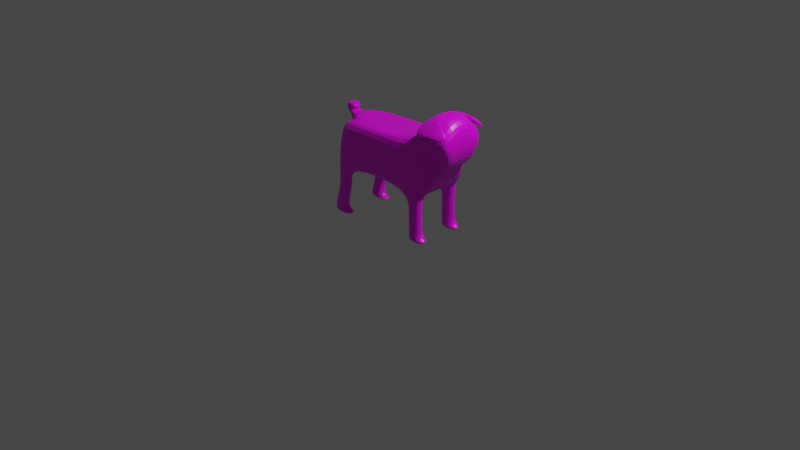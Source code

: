 # Source: pugBoned.blend  (saved by Blender 2.80.75; exported with 4.5.12 LTS)
import bpy
from mathutils import Matrix  # noqa: F401  (used for matrix-valued properties, if any)

bpy.ops.wm.read_factory_settings(use_empty=True)
scene = bpy.context.scene
scene.name = 'Scene'

# ---- collections
col_collection = bpy.data.collections.new('Collection'); scene.collection.children.link(col_collection)

# ---- images (referenced by path relative to the original .blend; pixels are not part of the script)
import os
ASSET_DIR = os.environ.get("B2B_ASSET_DIR", "")  # directory of the original .blend (textures are referenced by path, not embedded)
HERE = os.path.dirname(os.path.abspath(__file__))  # packed textures are extracted next to this script under _unpacked/

def load_image(name, relpath, width, height, colorspace="sRGB"):
    """Load a texture the original file referenced (path relative to the .blend, or extracted next to this script)."""
    p = next((c for c in (os.path.join(HERE, relpath), os.path.join(ASSET_DIR, relpath)) if relpath and os.path.exists(c)), "")
    if p:
        img = bpy.data.images.load(p, check_existing=True)
        img.name = name
    else:  # same state as the original file: an image datablock whose file is absent (Cycles renders it pink)
        img = bpy.data.images.new(name, width, height)
        img.source = "FILE"
        img.filepath = "//" + (relpath or name)
    img.colorspace_settings.name = colorspace
    return img
img_pugbod = load_image('pugbod', 'pugbod.png', 1024, 1024, 'sRGB')
img_pugface = load_image('pugface', 'pugface.png', 1024, 1024, 'sRGB')

# ---- materials (node trees are filled in below, after node groups)
mat_material = bpy.data.materials.new('Material')
mat_material.alpha_threshold = 0.0
mat_material.use_transparent_shadow = False
mat_material.line_color = (0.0, 0.0, 0.0, 1.0)
mat_material_001 = bpy.data.materials.new('Material.001')
mat_material_001.alpha_threshold = 0.0
mat_material_001.use_transparent_shadow = False
mat_material_001.line_color = (0.0, 0.0, 0.0, 1.0)

# ---- material node trees
mat_material.use_nodes = True; mat_material.node_tree.nodes.clear()
_N = mat_material.node_tree.nodes; _L = mat_material.node_tree.links
n0 = _N.new('ShaderNodeOutputMaterial'); n0.name = 'Material Output'; n0.location = (300, 300)
n1 = _N.new('ShaderNodeBsdfPrincipled'); n1.name = 'Principled BSDF'; n1.location = (10, 300)
n1.distribution = 'GGX'
n1.subsurface_method = 'BURLEY'
n1.inputs[2].default_value = 0.4
n1.inputs[3].default_value = 1.45
n1.inputs[27].default_value = (0.0, 0.0, 0.0, 1.0)
n1.inputs[28].default_value = 1.0
n2 = _N.new('ShaderNodeTexImage'); n2.name = 'Image Texture'; n2.location = (-280, 270)
n2.image = img_pugbod
_L.new(n1.outputs[0], n0.inputs[0])
_L.new(n2.outputs[0], n1.inputs[0])
n0.is_active_output = True
mat_material_001.use_nodes = True; mat_material_001.node_tree.nodes.clear()
_N = mat_material_001.node_tree.nodes; _L = mat_material_001.node_tree.links
n0 = _N.new('ShaderNodeOutputMaterial'); n0.name = 'Material Output'; n0.location = (300, 300)
n1 = _N.new('ShaderNodeBsdfPrincipled'); n1.name = 'Principled BSDF'; n1.location = (10, 300)
n1.distribution = 'GGX'
n1.subsurface_method = 'BURLEY'
n1.inputs[2].default_value = 0.4
n1.inputs[3].default_value = 1.45
n1.inputs[27].default_value = (0.0, 0.0, 0.0, 1.0)
n1.inputs[28].default_value = 1.0
n2 = _N.new('ShaderNodeTexImage'); n2.name = 'Image Texture'; n2.location = (-280, 270)
n2.image = img_pugface
_L.new(n1.outputs[0], n0.inputs[0])
_L.new(n2.outputs[0], n1.inputs[0])
n0.is_active_output = True

# ---- world
world_world = bpy.data.worlds.new('World'); scene.world = world_world
world_world.use_nodes = True; world_world.node_tree.nodes.clear()
_N = world_world.node_tree.nodes; _L = world_world.node_tree.links
n0 = _N.new('ShaderNodeOutputWorld'); n0.name = 'World Output'; n0.location = (300, 300)
n1 = _N.new('ShaderNodeBackground'); n1.name = 'Background'; n1.location = (10, 300)
n1.inputs[0].default_value = (0.05088, 0.05088, 0.05088, 1.0)
_L.new(n1.outputs[0], n0.inputs[0])
n0.is_active_output = True
world_world.color = (0.05088, 0.05088, 0.05088)
world_world.use_sun_shadow = False
world_world.sun_shadow_jitter_overblur = 0.0

# ---- cameras
cam_camera = bpy.data.cameras.new('Camera')
cam_camera.clip_end = 100.0
cam_camera.ortho_scale = 7.314
cam_camera.show_background_images = True

# ---- lights
light_light = bpy.data.lights.new('Light', 'POINT')
light_light.transmission_factor = 0.0
light_light.energy = 1000.0
light_light.shadow_soft_size = 0.1
light_light.shadow_maximum_resolution = 0.006
light_light.use_absolute_resolution = True

# ---- meshes
me_cube = bpy.data.meshes.new('Cube')
me_cube.from_pydata([(0.7729, -0.1616, 0.8428), (0.5765, -0.2769, 0.511), (-0.6, -0.2769, 1.0), (-0.6, -0.3054, 0.511), (-0.4541, -0.2769, 1.0), (-0.4811, -0.3054, 0.511), (0.384, -0.2769, 0.511), (0.384, -0.2769, 1.0), (0.5479, -0.2769, 0.511), (0.5479, -0.2769, 1.0), (-0.6, -0.1757, 0.511), (0.7729, -0.1165, 0.8428), (-0.6, -0.05496, 0.9207), (0.5765, -0.1757, 0.511), (-0.4811, -0.1757, 0.511), (-0.4541, -0.1757, 1.0), (0.384, -0.1757, 1.0), (0.384, -0.1757, 0.511), (0.6045, -0.1757, 1.242), (0.5479, -0.1757, 0.511), (-0.673, -0.305, -0.02182), (-0.4154, -0.305, -0.02182), (-0.673, -0.1905, -0.02182), (-0.4154, -0.1905, -0.02182), (-0.4357, -0.1905, 0.2976), (-0.5808, -0.1905, 0.2976), (-0.5808, -0.305, 0.2976), (-0.4357, -0.305, 0.2976), (-0.5243, -0.1905, 0.03479), (-0.673, -0.305, 0.03479), (-0.673, -0.1905, 0.03479), (-0.5243, -0.305, 0.03479), (-0.4154, -0.1905, 0.006484), (-0.673, -0.305, 0.006484), (-0.673, -0.1905, 0.006484), (-0.4154, -0.305, 0.006484), (0.384, -0.1757, 0.004118), (0.384, -0.2769, 0.004118), (0.6128, -0.2942, 0.005142), (0.6128, -0.1585, 0.005142), (0.384, -0.1757, 0.2861), (0.384, -0.2769, 0.2861), (0.5479, -0.2769, 0.2861), (0.5479, -0.1757, 0.2861), (0.384, -0.1757, 0.07407), (0.384, -0.2769, 0.07407), (0.5479, -0.2769, 0.07407), (0.5479, -0.1757, 0.07407), (0.384, -0.1757, 0.03909), (0.384, -0.2769, 0.03909), (0.6128, -0.2942, 0.04506), (0.6128, -0.1585, 0.04506), (-0.6, -0.05176, 0.9856), (-0.4541, -0.1757, 1.022), (-0.7266, -0.05496, 0.9988), (-0.6775, -0.05176, 1.041), (-0.7296, -0.05496, 1.095), (-0.6666, -0.05176, 1.043), (-0.5842, -0.05496, 1.073), (-0.6071, -0.05176, 1.024), (0.7084, -0.1757, 0.8506), (0.6258, -0.1757, 1.035), (0.7729, 0.0, 0.8428), (0.5765, 0.0, 0.511), (0.7729, 0.1616, 0.8428), (0.5765, 0.2769, 0.511), (-0.6, 0.0, 0.9207), (-0.6, 0.0, 0.511), (-0.6, 0.2769, 1.0), (-0.6, 0.3054, 0.511), (-0.4541, 0.0, 0.511), (-0.4541, 0.2769, 1.0), (-0.4811, 0.3054, 0.511), (-0.4541, 0.0, 1.0), (0.384, 0.2769, 0.511), (0.384, 0.0, 1.0), (0.384, 0.0, 0.511), (0.384, 0.2769, 1.0), (0.5479, 0.2769, 0.511), (0.5892, 0.0, 1.242), (0.5479, 0.0, 0.511), (0.5479, 0.2769, 1.0), (-0.6, 0.1757, 0.511), (0.7729, 0.1165, 0.8428), (-0.6, 0.05496, 0.9207), (0.5765, 0.1757, 0.511), (-0.4811, 0.1757, 0.511), (-0.4541, 0.1757, 1.0), (0.384, 0.1757, 1.0), (0.384, 0.1757, 0.511), (0.6045, 0.1757, 1.242), (0.5479, 0.1757, 0.511), (-0.673, 0.305, -0.02182), (-0.4154, 0.305, -0.02182), (-0.673, 0.1905, -0.02182), (-0.4154, 0.1905, -0.02182), (-0.4357, 0.1905, 0.2976), (-0.5808, 0.1905, 0.2976), (-0.5808, 0.305, 0.2976), (-0.4357, 0.305, 0.2976), (-0.5243, 0.1905, 0.03479), (-0.673, 0.305, 0.03479), (-0.673, 0.1905, 0.03479), (-0.5243, 0.305, 0.03479), (-0.4154, 0.1905, 0.006484), (-0.673, 0.305, 0.006484), (-0.673, 0.1905, 0.006484), (-0.4154, 0.305, 0.006484), (0.384, 0.1757, 0.004118), (0.384, 0.2769, 0.004118), (0.6128, 0.2942, 0.005142), (0.6128, 0.1585, 0.005142), (0.384, 0.1757, 0.2861), (0.384, 0.2769, 0.2861), (0.5479, 0.2769, 0.2861), (0.5479, 0.1757, 0.2861), (0.384, 0.1757, 0.07407), (0.384, 0.2769, 0.07407), (0.5479, 0.2769, 0.07407), (0.5479, 0.1757, 0.07407), (0.384, 0.1757, 0.03909), (0.384, 0.2769, 0.03909), (0.6128, 0.2942, 0.04506), (0.6128, 0.1585, 0.04506), (-0.6, 0.05176, 0.9856), (-0.6, 0.0, 0.9856), (-0.4541, 0.0, 1.022), (-0.4541, 0.1757, 1.022), (-0.7266, 0.05496, 0.9988), (-0.7266, 0.0, 0.9988), (-0.6775, 0.05176, 1.041), (-0.6775, 0.0, 1.041), (-0.7296, 0.05496, 1.095), (-0.7296, 0.0, 1.095), (-0.6666, 0.05176, 1.043), (-0.6666, 0.0, 1.043), (-0.5842, 0.05496, 1.073), (-0.5842, 0.0, 1.073), (-0.6071, 0.05176, 1.024), (-0.6071, 0.0, 1.024), (0.6258, 0.0, 1.035), (0.7084, 0.0, 0.8506), (0.7084, 0.1757, 0.8506), (0.6258, 0.1757, 1.035)], [], [(15, 12, 2, 4), (5, 4, 2, 3), (10, 12, 66, 67), (19, 13, 1, 8), (13, 11, 0, 1), (34, 32, 23, 22), (6, 7, 4, 5), (16, 15, 4, 7), (18, 16, 7, 9), (8, 9, 7, 6), (14, 17, 6, 5), (1, 0, 9, 8), (11, 18, 9, 0), (49, 48, 36, 37), (76, 80, 19, 17), (18, 11, 60, 61), (70, 76, 17, 14), (79, 75, 16, 18), (75, 73, 15, 16), (67, 70, 14, 10), (63, 62, 11, 13), (80, 63, 13, 19), (3, 2, 12, 10), (12, 15, 53, 52), (22, 23, 21, 20), (35, 33, 20, 21), (32, 35, 21, 23), (33, 34, 22, 20), (3, 10, 25, 26), (14, 5, 27, 24), (5, 3, 26, 27), (10, 14, 24, 25), (26, 25, 30, 29), (24, 27, 31, 28), (27, 26, 29, 31), (25, 24, 28, 30), (29, 30, 34, 33), (28, 31, 35, 32), (31, 29, 33, 35), (30, 28, 32, 34), (36, 39, 38, 37), (50, 49, 37, 38), (51, 50, 38, 39), (48, 51, 39, 36), (17, 19, 43, 40), (19, 8, 42, 43), (8, 6, 41, 42), (6, 17, 40, 41), (40, 43, 47, 44), (43, 42, 46, 47), (42, 41, 45, 46), (41, 40, 44, 45), (44, 47, 51, 48), (47, 46, 50, 51), (46, 45, 49, 50), (45, 44, 48, 49), (126, 125, 52, 53), (12, 52, 55, 54), (15, 73, 126, 53), (129, 54, 56, 133), (66, 12, 54, 129), (52, 125, 131, 55), (55, 131, 135, 57), (54, 55, 57, 56), (137, 58, 59, 139), (57, 135, 139, 59), (56, 57, 59, 58), (133, 56, 58, 137), (141, 140, 61, 60), (11, 62, 141, 60), (79, 18, 61, 140), (87, 71, 68, 84), (72, 69, 68, 71), (82, 67, 66, 84), (91, 78, 65, 85), (85, 65, 64, 83), (80, 63, 62, 79), (67, 70, 73, 66), (106, 94, 95, 104), (74, 72, 71, 77), (88, 77, 71, 87), (90, 81, 77, 88), (78, 74, 77, 81), (70, 76, 75, 73), (86, 72, 74, 89), (65, 78, 81, 64), (83, 64, 81, 90), (76, 80, 79, 75), (121, 109, 108, 120), (76, 89, 91, 80), (90, 143, 142, 83), (70, 86, 89, 76), (79, 90, 88, 75), (75, 88, 87, 73), (67, 82, 86, 70), (63, 85, 83, 62), (80, 91, 85, 63), (69, 82, 84, 68), (84, 124, 127, 87), (94, 92, 93, 95), (107, 93, 92, 105), (104, 95, 93, 107), (105, 92, 94, 106), (69, 98, 97, 82), (86, 96, 99, 72), (72, 99, 98, 69), (82, 97, 96, 86), (98, 101, 102, 97), (96, 100, 103, 99), (99, 103, 101, 98), (97, 102, 100, 96), (101, 105, 106, 102), (100, 104, 107, 103), (103, 107, 105, 101), (102, 106, 104, 100), (108, 109, 110, 111), (122, 110, 109, 121), (123, 111, 110, 122), (120, 108, 111, 123), (89, 112, 115, 91), (91, 115, 114, 78), (78, 114, 113, 74), (74, 113, 112, 89), (112, 116, 119, 115), (115, 119, 118, 114), (114, 118, 117, 113), (113, 117, 116, 112), (116, 120, 123, 119), (119, 123, 122, 118), (118, 122, 121, 117), (117, 121, 120, 116), (126, 127, 124, 125), (84, 128, 130, 124), (87, 127, 126, 73), (73, 126, 125, 66), (129, 133, 132, 128), (66, 129, 128, 84), (125, 131, 129, 66), (124, 130, 131, 125), (135, 139, 137, 133), (131, 135, 133, 129), (130, 134, 135, 131), (128, 132, 134, 130), (137, 139, 138, 136), (134, 138, 139, 135), (132, 136, 138, 134), (133, 137, 136, 132), (141, 142, 143, 140), (62, 141, 140, 79), (83, 142, 141, 62), (79, 140, 143, 90)])
_uv = me_cube.uv_layers.new(name='UVMap')
_uv.uv.foreach_set('vector', [0.2659, 0.7344, 0.2912, 0.7624, 0.2448, 0.7645, 0.2448, 0.7344, 0.2288, 0.139, 0.1266, 0.1473, 0.1258, 0.117, 0.2282, 0.1143, 0.1409, 0.6764, 0.1156, 0.7613, 0.1041, 0.7613, 0.1041, 0.6764, 0.7368, 0.8123, 0.7368, 0.8183, 0.7156, 0.8183, 0.7156, 0.8123, 0.8672, 0.1303, 0.94, 0.118, 0.94, 0.1274, 0.8672, 0.1513, 0.8613, 0.3272, 0.9152, 0.3272, 0.9152, 0.3331, 0.8613, 0.3331, 0.2335, 0.3187, 0.1312, 0.3214, 0.1266, 0.1473, 0.2288, 0.139, 0.2659, 0.5617, 0.2659, 0.7344, 0.2448, 0.7344, 0.2448, 0.5617, 0.08159, 0.3687, 0.1309, 0.3216, 0.1312, 0.3214, 0.1321, 0.3554, 0.2344, 0.3528, 0.1321, 0.3554, 0.1312, 0.3214, 0.2335, 0.3187, 0.7368, 0.5985, 0.7368, 0.7783, 0.7156, 0.7783, 0.7097, 0.5985, 0.2346, 0.3587, 0.1659, 0.4015, 0.1321, 0.3554, 0.2344, 0.3528, 0.1658, 0.4016, 0.08159, 0.3687, 0.1321, 0.3554, 0.1659, 0.4015, 0.9933, 0.5372, 0.9722, 0.5372, 0.9722, 0.5299, 0.9933, 0.5299, 0.7735, 0.7783, 0.7735, 0.8123, 0.7368, 0.8123, 0.7368, 0.7783, 0.4139, 0.5262, 0.4139, 0.6164, 0.402, 0.6095, 0.4011, 0.5676, 0.7735, 0.6041, 0.7735, 0.7783, 0.7368, 0.7783, 0.7368, 0.5985, 0.8615, 0.4275, 0.9152, 0.4275, 0.9152, 0.464, 0.8613, 0.464, 0.3027, 0.5617, 0.3027, 0.7344, 0.2659, 0.7344, 0.2659, 0.5617, 0.7735, 0.5738, 0.7735, 0.6041, 0.7368, 0.5985, 0.7368, 0.5738, 0.8672, 0.09379, 0.94, 0.09379, 0.94, 0.118, 0.8672, 0.1303, 0.7735, 0.8123, 0.7735, 0.8183, 0.7368, 0.8183, 0.7368, 0.8123, 0.168, 0.6764, 0.1621, 0.7778, 0.1156, 0.7613, 0.1409, 0.6764, 0.8873, 0.8896, 0.9138, 0.8679, 0.918, 0.8696, 0.8999, 0.8947, 0.7399, 0.9121, 0.7399, 0.9656, 0.716, 0.9656, 0.716, 0.9121, 0.3347, 0.1499, 0.3333, 0.09636, 0.3392, 0.09621, 0.3406, 0.1497, 0.4123, 0.9421, 0.4123, 0.9183, 0.4182, 0.9183, 0.4182, 0.9421, 0.1679, 0.5708, 0.144, 0.5708, 0.144, 0.5649, 0.1679, 0.5649, 0.168, 0.6764, 0.1409, 0.6764, 0.144, 0.6325, 0.1679, 0.6325, 0.9407, 0.2189, 0.9678, 0.2189, 0.9677, 0.2622, 0.9438, 0.2622, 0.2288, 0.139, 0.2282, 0.1143, 0.2729, 0.1171, 0.2737, 0.1472, 0.8766, 0.2224, 0.9015, 0.2224, 0.9109, 0.2667, 0.8806, 0.2667, 0.1679, 0.6325, 0.144, 0.6325, 0.144, 0.5766, 0.1679, 0.5766, 0.9438, 0.2622, 0.9677, 0.2622, 0.9677, 0.3182, 0.9438, 0.3182, 0.2737, 0.1472, 0.2729, 0.1171, 0.3273, 0.09651, 0.3282, 0.1274, 0.8806, 0.2667, 0.9109, 0.2667, 0.8924, 0.3213, 0.8613, 0.3213, 0.1679, 0.5766, 0.144, 0.5766, 0.144, 0.5708, 0.1679, 0.5708, 0.8532, 0.9028, 0.8532, 0.9265, 0.8298, 0.9265, 0.8298, 0.9028, 0.3282, 0.1274, 0.3273, 0.09651, 0.3333, 0.09636, 0.3347, 0.1499, 0.8613, 0.3213, 0.8924, 0.3213, 0.9152, 0.3272, 0.8613, 0.3272, 0.9447, 0.472, 0.9411, 0.4245, 0.9695, 0.4245, 0.9659, 0.472, 0.3322, 0.3637, 0.3322, 0.3161, 0.3395, 0.316, 0.3406, 0.3634, 0.9847, 0.4007, 0.9847, 0.3725, 0.9931, 0.3725, 0.9931, 0.4007, 0.9406, 0.7176, 0.8928, 0.7188, 0.8928, 0.7105, 0.9406, 0.7104, 0.9406, 0.8157, 0.9063, 0.8157, 0.9063, 0.769, 0.9406, 0.769, 0.9624, 0.8676, 0.9836, 0.8676, 0.9836, 0.9142, 0.9624, 0.9142, 0.2344, 0.3528, 0.2335, 0.3187, 0.2805, 0.3175, 0.2814, 0.3515, 0.9933, 0.6349, 0.9722, 0.6349, 0.9722, 0.5884, 0.9933, 0.5884, 0.9406, 0.769, 0.9063, 0.769, 0.9064, 0.7249, 0.9406, 0.7249, 0.9624, 0.9142, 0.9836, 0.9142, 0.9836, 0.9581, 0.9624, 0.9581, 0.2814, 0.3515, 0.2805, 0.3175, 0.3249, 0.3163, 0.3258, 0.3504, 0.9933, 0.5884, 0.9722, 0.5884, 0.9722, 0.5444, 0.9933, 0.5444, 0.9406, 0.7249, 0.9064, 0.7249, 0.8928, 0.7188, 0.9406, 0.7176, 0.8269, 0.9675, 0.8269, 0.9465, 0.8412, 0.9429, 0.8412, 0.9711, 0.3258, 0.3504, 0.3249, 0.3163, 0.3322, 0.3161, 0.3322, 0.3637, 0.9933, 0.5444, 0.9722, 0.5444, 0.9722, 0.5372, 0.9933, 0.5372, 0.06164, 0.9044, 0.03235, 0.9044, 0.03235, 0.8936, 0.06164, 0.8678, 0.8873, 0.8896, 0.8999, 0.8947, 0.9045, 0.914, 0.8924, 0.9201, 0.4163, 0.8148, 0.4163, 0.8513, 0.4118, 0.8513, 0.4118, 0.8148, 0.9585, 0.3909, 0.9585, 0.4023, 0.9385, 0.4023, 0.9385, 0.3909, 0.8037, 0.9302, 0.7922, 0.9302, 0.7922, 0.9036, 0.8037, 0.9036, 0.03235, 0.8936, 0.03235, 0.9044, 0.01477, 0.9044, 0.01477, 0.8936, 0.7896, 0.9669, 0.7896, 0.9562, 0.7919, 0.9562, 0.7919, 0.9669, 0.8924, 0.9201, 0.9045, 0.914, 0.9057, 0.912, 0.9109, 0.9283, 0.9788, 0.3909, 0.9788, 0.4023, 0.9682, 0.4017, 0.9682, 0.3909, 0.7919, 0.9669, 0.7919, 0.9562, 0.8044, 0.9562, 0.8044, 0.9669, 0.9109, 0.9283, 0.9057, 0.912, 0.9067, 0.8991, 0.918, 0.8985, 0.7662, 0.9049, 0.7777, 0.9049, 0.7777, 0.9355, 0.7662, 0.9355, 0.2682, 0.8533, 0.2682, 0.8899, 0.2314, 0.8899, 0.2314, 0.8533, 0.9455, 0.8842, 0.9455, 0.9084, 0.9319, 0.9084, 0.9319, 0.8719, 0.2682, 0.9321, 0.2314, 0.9324, 0.2314, 0.8899, 0.2682, 0.8899, 0.3394, 0.7344, 0.3606, 0.7344, 0.3606, 0.7645, 0.3142, 0.7624, 0.651, 0.358, 0.6503, 0.3827, 0.548, 0.3801, 0.5488, 0.3498, 0.06737, 0.6764, 0.1041, 0.6764, 0.1041, 0.7613, 0.09264, 0.7613, 0.8103, 0.8123, 0.8315, 0.8123, 0.8315, 0.8183, 0.8103, 0.8183, 0.8672, 0.05728, 0.8672, 0.03625, 0.94, 0.0602, 0.94, 0.06958, 0.4706, 0.6473, 0.47, 0.6414, 0.5344, 0.5933, 0.6216, 0.6221, 0.4972, 0.8844, 0.4938, 0.8543, 0.5955, 0.8431, 0.5823, 0.875, 0.9485, 0.6365, 0.9485, 0.6423, 0.8946, 0.6423, 0.8946, 0.6365, 0.6557, 0.1784, 0.651, 0.358, 0.5488, 0.3498, 0.5534, 0.1757, 0.3394, 0.5617, 0.3606, 0.5617, 0.3606, 0.7344, 0.3394, 0.7344, 0.5038, 0.1288, 0.5543, 0.1417, 0.5534, 0.1757, 0.5531, 0.1759, 0.6566, 0.1443, 0.6557, 0.1784, 0.5534, 0.1757, 0.5543, 0.1417, 0.4938, 0.8543, 0.4744, 0.6812, 0.5761, 0.67, 0.5955, 0.8431, 0.8103, 0.5985, 0.8374, 0.5985, 0.8315, 0.7783, 0.8103, 0.7783, 0.6567, 0.1384, 0.6566, 0.1443, 0.5543, 0.1417, 0.5881, 0.09601, 0.588, 0.0961, 0.5881, 0.09601, 0.5543, 0.1417, 0.5038, 0.1288, 0.4744, 0.6812, 0.4706, 0.6473, 0.6216, 0.6221, 0.5761, 0.67, 0.9696, 0.04033, 0.9696, 0.03308, 0.9907, 0.03308, 0.9907, 0.04033, 0.7735, 0.7783, 0.8103, 0.7783, 0.8103, 0.8123, 0.7735, 0.8123, 0.4137, 0.7634, 0.4011, 0.722, 0.4021, 0.6801, 0.4137, 0.6732, 0.7735, 0.6041, 0.8103, 0.5985, 0.8103, 0.7783, 0.7735, 0.7783, 0.8615, 0.4275, 0.8613, 0.391, 0.9152, 0.391, 0.9152, 0.4275, 0.3027, 0.5617, 0.3394, 0.5617, 0.3394, 0.7344, 0.3027, 0.7344, 0.7735, 0.5738, 0.8103, 0.5738, 0.8103, 0.5985, 0.7735, 0.6041, 0.8672, 0.09379, 0.8672, 0.05728, 0.94, 0.06958, 0.94, 0.09379, 0.7735, 0.8123, 0.8103, 0.8123, 0.8103, 0.8183, 0.7735, 0.8183, 0.04025, 0.6764, 0.06737, 0.6764, 0.09264, 0.7613, 0.0462, 0.7778, 0.1206, 0.9025, 0.1332, 0.8974, 0.1513, 0.9232, 0.1471, 0.9248, 0.6769, 0.9121, 0.7009, 0.9121, 0.7009, 0.9656, 0.6769, 0.9656, 0.7568, 0.3472, 0.7627, 0.3473, 0.7613, 0.4008, 0.7554, 0.4007, 0.8624, 0.9028, 0.8683, 0.9028, 0.8683, 0.9265, 0.8624, 0.9265, 0.04032, 0.5708, 0.04032, 0.5649, 0.06428, 0.5649, 0.06428, 0.5708, 0.04025, 0.6764, 0.04032, 0.6325, 0.06428, 0.6325, 0.06737, 0.6764, 0.9914, 0.7085, 0.9883, 0.7518, 0.9644, 0.7518, 0.9643, 0.7085, 0.651, 0.358, 0.6958, 0.3498, 0.695, 0.3799, 0.6503, 0.3827, 0.9333, 0.5317, 0.9292, 0.576, 0.8989, 0.576, 0.9084, 0.5317, 0.04032, 0.6325, 0.04032, 0.5766, 0.06428, 0.5766, 0.06428, 0.6325, 0.9883, 0.7518, 0.9883, 0.8078, 0.9644, 0.8078, 0.9644, 0.7518, 0.6958, 0.3498, 0.7503, 0.3696, 0.7495, 0.4005, 0.695, 0.3799, 0.9292, 0.576, 0.9485, 0.6306, 0.9174, 0.6306, 0.8989, 0.576, 0.04032, 0.5766, 0.04032, 0.5708, 0.06428, 0.5708, 0.06428, 0.5766, 0.1683, 0.9298, 0.1917, 0.9298, 0.1917, 0.9536, 0.1683, 0.9536, 0.7503, 0.3696, 0.7568, 0.3472, 0.7554, 0.4007, 0.7495, 0.4005, 0.9485, 0.6306, 0.9485, 0.6365, 0.8946, 0.6365, 0.9174, 0.6306, 0.1947, 0.9073, 0.1735, 0.9073, 0.1699, 0.8598, 0.1983, 0.8598, 0.7544, 0.1334, 0.7627, 0.1336, 0.7616, 0.1812, 0.7543, 0.181, 0.981, 0.4184, 0.9894, 0.4184, 0.9894, 0.4466, 0.981, 0.4466, 0.391, 0.9596, 0.391, 0.9668, 0.3432, 0.9667, 0.3432, 0.9584, 0.391, 0.8615, 0.391, 0.9082, 0.3567, 0.9082, 0.3567, 0.8615, 0.08308, 0.9638, 0.08308, 0.9172, 0.1042, 0.9172, 0.1042, 0.9638, 0.6566, 0.1443, 0.7036, 0.1456, 0.7027, 0.1796, 0.6557, 0.1784, 0.9696, 0.1381, 0.9696, 0.09152, 0.9907, 0.09152, 0.9907, 0.1381, 0.391, 0.9082, 0.391, 0.9523, 0.3567, 0.9523, 0.3567, 0.9082, 0.08308, 0.9172, 0.08308, 0.8733, 0.1042, 0.8733, 0.1042, 0.9172, 0.7036, 0.1456, 0.7479, 0.1467, 0.747, 0.1808, 0.7027, 0.1796, 0.9696, 0.09152, 0.9696, 0.04758, 0.9907, 0.04758, 0.9907, 0.09152, 0.391, 0.9523, 0.391, 0.9596, 0.3432, 0.9584, 0.3567, 0.9523, 0.8501, 0.9465, 0.8644, 0.9429, 0.8644, 0.9711, 0.8501, 0.9675, 0.7479, 0.1467, 0.7544, 0.1334, 0.7543, 0.181, 0.747, 0.1808, 0.9696, 0.04758, 0.9696, 0.04033, 0.9907, 0.04033, 0.9907, 0.04758, 0.06164, 0.9044, 0.06164, 0.9409, 0.03235, 0.9151, 0.03235, 0.9044, 0.1206, 0.9025, 0.1259, 0.872, 0.138, 0.8782, 0.1332, 0.8974, 0.4163, 0.8878, 0.4118, 0.8878, 0.4118, 0.8513, 0.4163, 0.8513, 0.5955, 0.8431, 0.5999, 0.8426, 0.5958, 0.8735, 0.5823, 0.875, 0.9585, 0.3909, 0.9385, 0.3909, 0.9385, 0.3795, 0.9585, 0.3795, 0.8037, 0.9302, 0.8037, 0.9036, 0.8152, 0.9036, 0.8152, 0.9302, 0.5958, 0.8735, 0.6092, 0.8882, 0.6015, 0.8994, 0.5823, 0.875, 0.03235, 0.9151, 0.01477, 0.9151, 0.01477, 0.9044, 0.03235, 0.9044, 0.6092, 0.886, 0.6039, 0.8741, 0.6135, 0.8683, 0.6216, 0.8978, 0.6092, 0.8882, 0.6092, 0.886, 0.6216, 0.8978, 0.6015, 0.8994, 0.7896, 0.9454, 0.7919, 0.9454, 0.7919, 0.9562, 0.7896, 0.9562, 0.1259, 0.872, 0.1444, 0.864, 0.1391, 0.8802, 0.138, 0.8782, 0.9788, 0.3909, 0.9682, 0.3909, 0.9682, 0.3802, 0.9788, 0.3795, 0.7919, 0.9454, 0.8044, 0.9454, 0.8044, 0.9562, 0.7919, 0.9562, 0.1444, 0.864, 0.1513, 0.8938, 0.14, 0.8931, 0.1391, 0.8802, 0.7662, 0.9049, 0.7662, 0.9355, 0.7547, 0.9355, 0.7547, 0.9049, 0.2682, 0.8533, 0.3049, 0.8533, 0.3049, 0.8899, 0.2682, 0.8899, 0.9916, 0.3076, 0.98, 0.3006, 0.9804, 0.2586, 0.9916, 0.2163, 0.9455, 0.9326, 0.9319, 0.9449, 0.9319, 0.9084, 0.9455, 0.9084, 0.2682, 0.9321, 0.2682, 0.8899, 0.3049, 0.8899, 0.3049, 0.9324])
me_cube.materials.append(mat_material)
me_cube.use_remesh_preserve_volume = False
me_cube.use_remesh_preserve_attributes = False
me_cube.use_mirror_vertex_groups = False
me_cube.update()
me_cube_001 = bpy.data.meshes.new('Cube.001')
me_cube_001.from_pydata([(0.5739, -0.1265, 0.858), (0.5373, -0.215, 1.086), (0.7621, -0.1265, 0.858), (0.8333, -0.215, 1.131), (0.668, -0.1265, 0.858), (0.6994, -0.215, 1.161), (0.5739, -0.05424, 0.8551), (0.5373, -0.1054, 1.262), (0.7621, -0.05424, 0.8551), (0.8333, -0.1054, 1.263), (0.6994, -0.1054, 1.294), (0.668, -0.05424, 0.8551), (0.5582, -0.1938, 1.024), (0.8607, -0.1938, 1.024), (0.6837, -0.1938, 1.024), (0.8607, -0.07982, 1.058), (0.5582, -0.07982, 1.058), (0.6994, -0.265, 1.166), (0.5373, -0.265, 1.133), (0.6994, -0.1785, 1.241), (0.5373, -0.1785, 1.208), (0.8579, -0.1809, 1.177), (0.7873, -0.2222, 1.136), (0.8574, -0.1968, 1.189), (0.8281, -0.2297, 1.162), (0.7785, -0.1926, 1.236), (0.7787, -0.1532, 1.251), (0.7434, -0.2186, 1.148), (0.7638, -0.2598, 1.164), (0.5739, 0.1265, 0.858), (0.5373, 0.215, 1.086), (0.5739, 0.0, 0.8491), (0.5373, 0.0, 1.269), (0.7621, 0.1265, 0.858), (0.8333, 0.215, 1.131), (0.7621, 0.0, 0.8491), (0.8333, 0.0, 1.27), (0.668, 0.0, 0.8491), (0.6994, 0.0, 1.301), (0.668, 0.1265, 0.858), (0.6994, 0.215, 1.161), (0.5739, 0.05424, 0.8551), (0.5373, 0.1054, 1.262), (0.7621, 0.05424, 0.8551), (0.8333, 0.1054, 1.263), (0.6994, 0.1054, 1.294), (0.668, 0.05424, 0.8551), (0.5582, 0.1938, 1.024), (0.5582, 0.0, 1.058), (0.8607, 0.0, 1.058), (0.8607, 0.1938, 1.024), (0.6837, 0.1938, 1.024), (0.6837, 0.0, 1.058), (0.8607, 0.07982, 1.058), (0.5582, 0.07982, 1.058), (0.6994, 0.265, 1.166), (0.5373, 0.265, 1.133), (0.6994, 0.1785, 1.241), (0.5373, 0.1785, 1.208), (0.8579, 0.1809, 1.177), (0.7873, 0.2222, 1.136), (0.8574, 0.1968, 1.189), (0.8281, 0.2297, 1.162), (0.7785, 0.1926, 1.236), (0.7787, 0.1532, 1.251), (0.7434, 0.2186, 1.148), (0.7638, 0.2598, 1.164)], [], [(16, 7, 32, 48), (15, 9, 3, 13), (14, 5, 1, 12), (11, 8, 2, 4), (7, 1, 18, 20), (9, 10, 5, 3), (6, 11, 4, 0), (13, 3, 5, 14), (31, 37, 11, 6), (36, 38, 10, 9), (38, 32, 7, 10), (37, 35, 8, 11), (49, 36, 9, 15), (12, 1, 7, 16), (0, 12, 16, 6), (35, 49, 15, 8), (2, 13, 14, 4), (4, 14, 12, 0), (8, 15, 13, 2), (6, 16, 48, 31), (19, 20, 18, 17), (10, 7, 20, 19), (1, 5, 17, 18), (26, 25, 23, 21), (22, 21, 23, 24), (28, 27, 22, 24), (27, 26, 21, 22), (25, 28, 24, 23), (19, 17, 28, 25), (5, 10, 26, 27), (17, 5, 27, 28), (10, 19, 25, 26), (54, 48, 32, 42), (52, 49, 36, 38), (53, 50, 34, 44), (51, 47, 30, 40), (46, 39, 33, 43), (42, 58, 56, 30), (44, 34, 40, 45), (41, 29, 39, 46), (50, 51, 40, 34), (48, 52, 38, 32), (31, 41, 46, 37), (36, 44, 45, 38), (38, 45, 42, 32), (37, 46, 43, 35), (49, 53, 44, 36), (47, 54, 42, 30), (29, 41, 54, 47), (35, 43, 53, 49), (31, 37, 52, 48), (33, 39, 51, 50), (39, 29, 47, 51), (43, 33, 50, 53), (37, 35, 49, 52), (41, 31, 48, 54), (57, 55, 56, 58), (45, 57, 58, 42), (30, 56, 55, 40), (64, 59, 61, 63), (60, 62, 61, 59), (66, 62, 60, 65), (65, 60, 59, 64), (63, 61, 62, 66), (57, 63, 66, 55), (40, 65, 64, 45), (55, 66, 65, 40), (45, 64, 63, 57)])
_uv = me_cube_001.uv_layers.new(name='UVMap')
_uv.uv.foreach_set('vector', [0.1737, 0.2803, 0.07473, 0.2413, 0.09542, 0.1857, 0.1918, 0.2396, 0.5254, 0.276, 0.508, 0.3629, 0.4555, 0.2971, 0.4683, 0.2563, 0.7581, 0.6401, 0.7753, 0.7175, 0.6886, 0.6878, 0.6948, 0.6495, 0.5464, 0.1197, 0.5448, 0.1499, 0.508, 0.149, 0.5096, 0.1188, 0.07473, 0.2413, 0.1295, 0.3417, 0.09669, 0.3552, 0.08221, 0.292, 0.8474, 0.7526, 0.7818, 0.7796, 0.7753, 0.7175, 0.8409, 0.6905, 0.5479, 0.08959, 0.5464, 0.1197, 0.5096, 0.1188, 0.5111, 0.08865, 0.8474, 0.6268, 0.8409, 0.6905, 0.7753, 0.7175, 0.7581, 0.6401, 0.5756, 0.08855, 0.5741, 0.1187, 0.5464, 0.1197, 0.5479, 0.08959, 0.2007, 0.6806, 0.1308, 0.6805, 0.1315, 0.6209, 0.2014, 0.6211, 0.1308, 0.6805, 0.05331, 0.6834, 0.05405, 0.6238, 0.1315, 0.6209, 0.5741, 0.1187, 0.5725, 0.1489, 0.5448, 0.1499, 0.5464, 0.1197, 0.566, 0.2786, 0.5614, 0.3697, 0.508, 0.3629, 0.5254, 0.276, 0.1634, 0.3471, 0.1295, 0.3417, 0.07473, 0.2413, 0.1737, 0.2803, 0.2544, 0.3552, 0.1634, 0.3471, 0.1737, 0.2803, 0.2722, 0.3191, 0.5725, 0.1489, 0.566, 0.2786, 0.5254, 0.276, 0.5448, 0.1499, 0.7857, 0.5352, 0.8474, 0.6268, 0.7581, 0.6401, 0.7382, 0.5423, 0.7382, 0.5423, 0.7581, 0.6401, 0.6948, 0.6495, 0.6907, 0.5493, 0.5448, 0.1499, 0.5254, 0.276, 0.4683, 0.2563, 0.508, 0.149, 0.2722, 0.3191, 0.1737, 0.2803, 0.1918, 0.2396, 0.2872, 0.293, 0.137, 0.5818, 0.05952, 0.5847, 0.06727, 0.5389, 0.1447, 0.536, 0.1315, 0.6209, 0.05405, 0.6238, 0.05952, 0.5847, 0.137, 0.5818, 0.3093, 0.8564, 0.3093, 0.9439, 0.2839, 0.9459, 0.2839, 0.8786, 0.1755, 0.595, 0.1769, 0.5732, 0.2211, 0.5722, 0.2225, 0.5818, 0.3596, 0.8373, 0.3596, 0.8856, 0.3501, 0.886, 0.3452, 0.8574, 0.7716, 0.3802, 0.7569, 0.3861, 0.76, 0.3604, 0.7808, 0.345, 0.3079, 0.5667, 0.3639, 0.5328, 0.3639, 0.5965, 0.3189, 0.5898, 0.8019, 0.3861, 0.7716, 0.3802, 0.7808, 0.345, 0.7962, 0.3345, 0.137, 0.5818, 0.1447, 0.536, 0.177, 0.5384, 0.1769, 0.5732, 0.2969, 0.5436, 0.3562, 0.4777, 0.3639, 0.5328, 0.3079, 0.5667, 0.2839, 0.9459, 0.3093, 0.9439, 0.3075, 0.9519, 0.2865, 0.9656, 0.1315, 0.6209, 0.137, 0.5818, 0.1769, 0.5732, 0.1755, 0.595, 0.21, 0.199, 0.1918, 0.2396, 0.09542, 0.1857, 0.1227, 0.1338, 0.5251, 0.6733, 0.4354, 0.6825, 0.4399, 0.5626, 0.5064, 0.5386, 0.6065, 0.2812, 0.6653, 0.2687, 0.6739, 0.3109, 0.6151, 0.3697, 0.8815, 0.1689, 0.9447, 0.1794, 0.9503, 0.2182, 0.8636, 0.2438, 0.6015, 0.1232, 0.6381, 0.1269, 0.6366, 0.1571, 0.6, 0.1534, 0.1227, 0.1338, 0.1634, 0.1101, 0.2172, 0.08508, 0.2273, 0.1226, 0.2014, 0.7408, 0.2151, 0.8088, 0.1452, 0.8087, 0.1315, 0.7406, 0.603, 0.09307, 0.6397, 0.09678, 0.6381, 0.1269, 0.6015, 0.1232, 0.7925, 0.1539, 0.8815, 0.1689, 0.8636, 0.2438, 0.7983, 0.2166, 0.5887, 0.6668, 0.5251, 0.6733, 0.5064, 0.5386, 0.59, 0.5482, 0.5756, 0.08855, 0.603, 0.09307, 0.6015, 0.1232, 0.5741, 0.1187, 0.2007, 0.6806, 0.2014, 0.7408, 0.1315, 0.7406, 0.1308, 0.6805, 0.1308, 0.6805, 0.1315, 0.7406, 0.05405, 0.7435, 0.05331, 0.6834, 0.5741, 0.1187, 0.6015, 0.1232, 0.6, 0.1534, 0.5725, 0.1489, 0.566, 0.2786, 0.6065, 0.2812, 0.6151, 0.3697, 0.5614, 0.3697, 0.2515, 0.1496, 0.21, 0.199, 0.1227, 0.1338, 0.2273, 0.1226, 0.312, 0.2262, 0.2969, 0.2638, 0.21, 0.199, 0.2515, 0.1496, 0.5725, 0.1489, 0.6, 0.1534, 0.6065, 0.2812, 0.566, 0.2786, 0.59, 0.7841, 0.5423, 0.789, 0.5251, 0.6733, 0.5887, 0.6668, 0.8555, 0.06149, 0.9029, 0.06943, 0.8815, 0.1689, 0.7925, 0.1539, 0.9029, 0.06943, 0.9503, 0.07737, 0.9447, 0.1794, 0.8815, 0.1689, 0.6, 0.1534, 0.6366, 0.1571, 0.6653, 0.2687, 0.6065, 0.2812, 0.5423, 0.789, 0.4946, 0.7938, 0.4354, 0.6825, 0.5251, 0.6733, 0.2969, 0.2638, 0.2872, 0.293, 0.1918, 0.2396, 0.21, 0.199, 0.137, 0.7845, 0.1447, 0.8369, 0.06727, 0.8399, 0.05952, 0.7874, 0.1315, 0.7406, 0.137, 0.7845, 0.05952, 0.7874, 0.05405, 0.7435, 0.9503, 0.2182, 0.9454, 0.2535, 0.8616, 0.2567, 0.8636, 0.2438, 0.1755, 0.7689, 0.2225, 0.7872, 0.2211, 0.7958, 0.1769, 0.792, 0.3362, 0.886, 0.3219, 0.8659, 0.3268, 0.8373, 0.3362, 0.8376, 0.8295, 0.2491, 0.7983, 0.2362, 0.8209, 0.2245, 0.8422, 0.2342, 0.3026, 0.7144, 0.309, 0.6893, 0.3494, 0.6703, 0.3609, 0.7322, 0.1769, 0.792, 0.2211, 0.7958, 0.2093, 0.8159, 0.177, 0.8335, 0.137, 0.7845, 0.1769, 0.792, 0.177, 0.8335, 0.1447, 0.8369, 0.2962, 0.7396, 0.3026, 0.7144, 0.3609, 0.7322, 0.3609, 0.7857, 0.8616, 0.2567, 0.8295, 0.2491, 0.8422, 0.2342, 0.8636, 0.2438, 0.1315, 0.7406, 0.1755, 0.7689, 0.1769, 0.792, 0.137, 0.7845])
me_cube_001.materials.append(mat_material_001)
me_cube_001.use_remesh_preserve_volume = False
me_cube_001.use_remesh_preserve_attributes = False
me_cube_001.use_mirror_vertex_groups = False
me_cube_001.update()
arm_armature = bpy.data.armatures.new('Armature')  # bones are not reproduced

# ---- objects
ob_cube = bpy.data.objects.new('Cube', me_cube)
ob_light = bpy.data.objects.new('Light', light_light)
ob_camera = bpy.data.objects.new('Camera', cam_camera)
ob_cube_001 = bpy.data.objects.new('Cube.001', me_cube_001)
ob_empty = bpy.data.objects.new('Empty', None)
ob_armature = bpy.data.objects.new('Armature', arm_armature)

# ---- transforms, parenting, visibility, modifiers, constraints
ob_cube.parent = ob_armature
ob_cube.matrix_parent_inverse = Matrix(((1.0, -0.0, -0.0, -0.4905), (-0.0, 1.0, 0.0, 0.1376), (-0.0, -0.0, 1.0, -0.8661), (-0.0, 0.0, -0.0, 1.0)))
ob_cube.location = (0.0, 0.0, 0.0)
ob_cube.lock_rotations_4d = False
ob_cube.empty_display_type = 'ARROWS'
ob_cube.lineart.crease_threshold = 0.0
_vg = ob_cube.vertex_groups.new(name='Bone')
for _i, _w in zip([0, 4, 6, 7, 9, 11, 15, 16, 17, 18, 53, 60, 61, 64, 71, 73, 74, 75, 76, 77, 79, 80, 81, 87, 88, 89, 90, 142, 143], [0.04926, 0.07392, 0.07262, 0.3579, 0.1537, 0.03281, 0.05893, 0.5485, 0.148, 0.1465, 0.005873, 0.05747, 0.0986, 0.01772, 0.04792, 0.004067, 0.1101, 0.919, 0.6723, 0.7777, 0.05711, 0.05877, 0.122, 0.0222, 0.8436, 0.1594, 0.08511, 0.007284, 0.05098]): _vg.add([_i], _w, 'REPLACE')
_vg = ob_cube.vertex_groups.new(name='Bone.001')
for _i, _w in zip([2, 4, 7, 12, 14, 15, 16, 52, 53, 67, 68, 70, 71, 72, 73, 77, 86, 87, 88, 126, 127], [0.06533, 0.2586, 0.05018, 0.04697, 0.1052, 0.4305, 0.03527, 0.06757, 0.2509, 0.03766, 0.1278, 0.7159, 0.7331, 0.03513, 0.7987, 0.02503, 0.1104, 0.7575, 0.009574, 0.2716, 0.3125]): _vg.add([_i], _w, 'REPLACE')
_vg = ob_cube.vertex_groups.new(name='Bone.003')
for _i, _w in zip([2, 4, 12, 15, 52, 53, 54, 55, 56, 57, 59, 66, 67, 68, 71, 73, 84, 87, 124, 125, 126, 127, 128, 130], [0.1876, 0.1167, 0.5926, 0.1504, 0.4385, 0.3794, 0.1098, 0.1145, 0.04147, 0.06089, 0.009948, 0.9961, 0.05108, 0.2475, 0.04331, 0.09979, 0.8836, 0.09889, 0.5081, 0.5112, 0.5092, 0.5094, 0.01209, 0.01598]): _vg.add([_i], _w, 'REPLACE')
_vg = ob_cube.vertex_groups.new(name='Bone.004')
for _i, _w in zip([2, 4, 12, 15, 52, 53, 54, 55, 56, 57, 58, 59, 84, 124, 125, 126, 127, 128, 129, 130, 131, 132, 133, 134, 135, 136, 137, 138, 139], [0.01501, 0.005663, 0.09718, 0.0289, 0.3061, 0.1214, 0.6628, 0.55, 0.2695, 0.3281, 0.119, 0.1731, 0.02905, 0.4472, 0.4743, 0.1465, 0.108, 0.9185, 0.9538, 0.8418, 0.9241, 0.1198, 0.05525, 0.2753, 0.1476, 0.07358, 0.05515, 0.124, 0.07179]): _vg.add([_i], _w, 'REPLACE')
_vg = ob_cube.vertex_groups.new(name='Bone.005')
for _i, _w in zip([52, 54, 55, 56, 57, 58, 59, 128, 129, 130, 131, 132, 133, 134, 135, 136, 137, 138, 139], [0.07437, 0.1949, 0.2955, 0.6696, 0.5901, 0.8551, 0.7867, 0.04701, 0.00691, 0.1231, 0.0652, 0.8751, 0.9398, 0.7129, 0.8475, 0.9217, 0.9382, 0.8691, 0.9197]): _vg.add([_i], _w, 'REPLACE')
_vg = ob_cube.vertex_groups.new(name='Bone.006')
for _i, _w in zip([2, 3, 4, 5, 7, 10, 12, 14, 15, 16, 52, 53, 67, 70, 73, 126], [0.5847, 0.5228, 0.2895, 0.511, 0.0489, 0.9091, 0.2085, 0.7034, 0.1777, 0.01558, 0.08616, 0.1332, 0.09186, 0.08608, 0.006636, 0.009151]): _vg.add([_i], _w, 'REPLACE')
_vg = ob_cube.vertex_groups.new(name='Bone.007')
for _i, _w in zip([2, 3, 4, 5, 10, 14, 15, 24, 25, 26, 27, 28, 31, 53], [0.08962, 0.4621, 0.136, 0.4401, 0.04084, 0.1461, 0.07245, 0.9437, 0.8917, 0.1577, 0.8757, 0.01246, 0.003384, 0.01874]): _vg.add([_i], _w, 'REPLACE')
_vg = ob_cube.vertex_groups.new(name='Bone.010')
for _i, _w in zip([20, 21, 22, 23, 24, 25, 26, 27, 28, 29, 30, 31, 32, 33, 34, 35], [0.4927, 0.05741, 0.4868, 0.03983, 0.008633, 0.09233, 0.8343, 0.1064, 0.8746, 0.9507, 0.9336, 0.8915, 0.08851, 0.5653, 0.5532, 0.1014]): _vg.add([_i], _w, 'REPLACE')
_vg = ob_cube.vertex_groups.new(name='Bone.022')
for _i, _w in zip([20, 21, 22, 23, 28, 29, 30, 31, 32, 33, 34, 35], [0.507, 0.9414, 0.5124, 0.9541, 0.09343, 0.05101, 0.04178, 0.08125, 0.9083, 0.4342, 0.4444, 0.8956]): _vg.add([_i], _w, 'REPLACE')
_vg = ob_cube.vertex_groups.new(name='Bone.008')
for _i, _w in zip([10, 67, 68, 69, 70, 71, 72, 82, 84, 86, 87, 127], [0.0201, 0.8027, 0.5805, 0.9495, 0.1255, 0.1065, 0.529, 0.9639, 0.05576, 0.7137, 0.05252, 0.01089]): _vg.add([_i], _w, 'REPLACE')
_vg = ob_cube.vertex_groups.new(name='Bone.009')
for _i, _w in zip([69, 71, 72, 86, 96, 97, 98, 99, 100, 102, 103], [0.03272, 0.03233, 0.4069, 0.1397, 0.9596, 0.9661, 0.9701, 0.9686, 0.01589, 0.001376, 0.0115]): _vg.add([_i], _w, 'REPLACE')
_vg = ob_cube.vertex_groups.new(name='Bone.011')
for _i, _w in zip([92, 93, 94, 95, 100, 101, 102, 103, 104, 105, 106, 107], [0.4922, 0.0535, 0.4869, 0.03478, 0.8742, 0.9235, 0.9272, 0.8891, 0.0901, 0.562, 0.5523, 0.09929]): _vg.add([_i], _w, 'REPLACE')
_vg = ob_cube.vertex_groups.new(name='Bone.023')
for _i, _w in zip([92, 93, 94, 95, 100, 101, 102, 103, 104, 105, 106, 107], [0.5068, 0.9453, 0.5121, 0.9566, 0.09214, 0.05153, 0.04341, 0.07964, 0.9066, 0.4345, 0.4445, 0.8974]): _vg.add([_i], _w, 'REPLACE')
_vg = ob_cube.vertex_groups.new(name='Bone.012')
for _i, _w in zip([0, 1, 7, 9, 11, 16, 18, 60, 61, 62, 63, 64, 65, 75, 77, 79, 80, 81, 83, 85, 88, 90, 140, 141, 142, 143], [0.1989, 0.02074, 0.08245, 0.229, 0.3482, 0.09034, 0.4041, 0.3696, 0.3776, 0.6079, 0.06995, 0.414, 0.07566, 0.004344, 0.06843, 0.7217, 0.02421, 0.7059, 0.6336, 0.02547, 0.06999, 0.7859, 0.2302, 0.5548, 0.6692, 0.7181]): _vg.add([_i], _w, 'REPLACE')
_vg = ob_cube.vertex_groups.new(name='Bone.013')
for _i, _w in zip([0, 7, 9, 11, 16, 18, 60, 61, 62, 64, 79, 81, 83, 90, 140, 141, 142, 143], [0.09161, 0.03297, 0.1237, 0.1525, 0.04124, 0.2493, 0.1919, 0.2697, 0.1215, 0.03043, 0.2119, 0.001548, 0.08101, 0.1049, 0.7225, 0.2447, 0.1048, 0.1471]): _vg.add([_i], _w, 'REPLACE')
_vg = ob_cube.vertex_groups.new(name='Bone.014')
for _i, _w in zip([0, 1, 4, 6, 7, 8, 9, 11, 13, 15, 16, 17, 18, 19, 40, 41, 60, 61, 62, 63, 76, 80, 83, 141, 142], [0.5816, 0.8814, 0.05921, 0.8222, 0.3391, 0.9634, 0.3974, 0.351, 0.8209, 0.02033, 0.1841, 0.7047, 0.1516, 0.9101, 0.032, 0.01749, 0.2869, 0.1916, 0.08959, 0.1483, 0.1121, 0.09295, 0.009633, 0.07099, 0.001692]): _vg.add([_i], _w, 'REPLACE')
_vg = ob_cube.vertex_groups.new(name='Bone.016')
for _i, _w in zip([17, 40, 41, 42, 43], [0.04945, 0.687, 0.1741, 0.4856, 0.4987]): _vg.add([_i], _w, 'REPLACE')
_vg = ob_cube.vertex_groups.new(name='Bone.018')
for _i, _w in zip([36, 37, 38, 39, 40, 41, 42, 43, 44, 45, 46, 47, 48, 49, 50, 51], [0.4846, 0.4888, 0.06356, 0.04172, 0.2574, 0.7853, 0.5067, 0.4927, 0.9343, 0.94, 0.8444, 0.8249, 0.5322, 0.5416, 0.1186, 0.09983]): _vg.add([_i], _w, 'REPLACE')
_vg = ob_cube.vertex_groups.new(name='Bone.020')
for _i, _w in zip([36, 37, 38, 39, 44, 45, 46, 47, 48, 49, 50, 51], [0.515, 0.5109, 0.9355, 0.9534, 0.03592, 0.049, 0.1326, 0.1497, 0.466, 0.4572, 0.8784, 0.8973]): _vg.add([_i], _w, 'REPLACE')
_vg = ob_cube.vertex_groups.new(name='Bone.015')
for _i, _w in zip([0, 1, 9, 11, 13, 17, 19, 60, 61, 62, 63, 64, 65, 74, 76, 77, 78, 80, 81, 83, 85, 88, 89, 91, 112, 113, 141, 142, 143], [0.05744, 0.03336, 0.02248, 0.09053, 0.1276, 0.02366, 0.01098, 0.07619, 0.02811, 0.162, 0.7358, 0.4913, 0.8912, 0.8045, 0.1671, 0.09379, 0.967, 0.7927, 0.1322, 0.2313, 0.9135, 0.0116, 0.7116, 0.9247, 0.03795, 0.01573, 0.1094, 0.1681, 0.06824]): _vg.add([_i], _w, 'REPLACE')
_vg = ob_cube.vertex_groups.new(name='Bone.017')
for _i, _w in zip([89, 91, 112, 113, 114, 115, 119], [0.04643, 0.005617, 0.6702, 0.1669, 0.4898, 0.4978, 0.00397]): _vg.add([_i], _w, 'REPLACE')
_vg = ob_cube.vertex_groups.new(name='Bone.019')
for _i, _w in zip([91, 108, 109, 110, 111, 112, 113, 114, 115, 116, 117, 118, 119, 120, 121, 122, 123], [0.003765, 0.4832, 0.4888, 0.02075, 0.07162, 0.2709, 0.7933, 0.5048, 0.4899, 0.9231, 0.9463, 0.8461, 0.8182, 0.5408, 0.5324, 0.07652, 0.1385]): _vg.add([_i], _w, 'REPLACE')
_vg = ob_cube.vertex_groups.new(name='Bone.021')
for _i, _w in zip([108, 109, 110, 111, 116, 117, 118, 119, 120, 121, 122, 123], [0.516, 0.511, 0.9642, 0.927, 0.05032, 0.03888, 0.1316, 0.1541, 0.4563, 0.4667, 0.9215, 0.8574]): _vg.add([_i], _w, 'REPLACE')
_m = ob_cube.modifiers.new('Subdivision', 'SUBSURF')
_m.uv_smooth = 'PRESERVE_CORNERS'
_m.show_only_control_edges = False
_m = ob_cube.modifiers.new('Armature', 'ARMATURE')
_m.object = ob_armature
ob_light.location = (4.076, 1.005, 5.904)
ob_light.rotation_euler = (0.6503, 0.05522, 1.866)
ob_light.lock_rotations_4d = False
ob_light.empty_display_type = 'ARROWS'
ob_light.color = (0.0, 0.0, 0.0, 0.0)
ob_light.lineart.crease_threshold = 0.0
ob_camera.location = (7.359, -6.926, 4.958)
ob_camera.rotation_euler = (1.109, 0.0, 0.8149)
ob_camera.lock_rotations_4d = False
ob_camera.empty_display_type = 'ARROWS'
ob_camera.color = (0.0, 0.0, 0.0, 0.0)
ob_camera.display_type = 'WIRE'
ob_camera.lineart.crease_threshold = 0.0
ob_cube_001.parent = ob_armature
ob_cube_001.matrix_parent_inverse = Matrix(((1.0, -0.0, -0.0, -0.4905), (-0.0, 1.0, 0.0, 0.1376), (-0.0, -0.0, 1.0, -0.8661), (-0.0, 0.0, -0.0, 1.0)))
ob_cube_001.location = (-0.1707, 0.0, -0.2801)
ob_cube_001.scale = (1.239, 1.239, 1.239)
ob_cube_001.lineart.crease_threshold = 0.0
_vg = ob_cube_001.vertex_groups.new(name='Bone')
_vg = ob_cube_001.vertex_groups.new(name='Bone.001')
_vg = ob_cube_001.vertex_groups.new(name='Bone.003')
_vg = ob_cube_001.vertex_groups.new(name='Bone.004')
_vg = ob_cube_001.vertex_groups.new(name='Bone.005')
_vg = ob_cube_001.vertex_groups.new(name='Bone.006')
_vg = ob_cube_001.vertex_groups.new(name='Bone.007')
_vg = ob_cube_001.vertex_groups.new(name='Bone.010')
_vg = ob_cube_001.vertex_groups.new(name='Bone.022')
_vg = ob_cube_001.vertex_groups.new(name='Bone.008')
_vg = ob_cube_001.vertex_groups.new(name='Bone.009')
_vg = ob_cube_001.vertex_groups.new(name='Bone.011')
_vg = ob_cube_001.vertex_groups.new(name='Bone.023')
_vg = ob_cube_001.vertex_groups.new(name='Bone.012')
for _i, _w in zip([0, 1, 2, 3, 4, 5, 6, 7, 8, 9, 10, 11, 12, 13, 14, 15, 16, 17, 18, 19, 20, 21, 22, 23, 24, 25, 26, 27, 28, 29, 31, 33, 35, 37, 39, 41, 43, 46, 48], [0.233, 0.07832, 0.1076, 0.04734, 0.1708, 0.05873, 0.3462, 0.03713, 0.09409, 0.007783, 0.02066, 0.182, 0.1136, 0.06607, 0.09656, 0.02328, 0.08454, 0.057, 0.06841, 0.04516, 0.05475, 0.05132, 0.05237, 0.05152, 0.05216, 0.05026, 0.04652, 0.05385, 0.05306, 0.1006, 0.5422, 0.01666, 0.06321, 0.1411, 0.05908, 0.2225, 0.03946, 0.1011, 0.00235]): _vg.add([_i], _w, 'REPLACE')
_vg = ob_cube_001.vertex_groups.new(name='Bone.013')
for _i, _w in zip([0, 1, 2, 3, 4, 5, 6, 7, 8, 9, 10, 11, 12, 13, 14, 15, 16, 17, 18, 19, 20, 21, 22, 23, 24, 25, 26, 27, 28, 29, 30, 31, 32, 33, 34, 35, 36, 37, 38, 39, 40, 41, 42, 43, 44, 45, 46, 47, 48, 49, 50, 51, 52, 53, 54, 55, 56, 57, 58, 59, 60, 61, 62, 63, 64, 65, 66], [0.767, 0.9217, 0.8924, 0.9513, 0.8292, 0.9413, 0.6538, 0.9564, 0.9059, 0.9711, 0.9647, 0.818, 0.8864, 0.9339, 0.9034, 0.9634, 0.9155, 0.943, 0.9316, 0.9524, 0.9452, 0.9487, 0.9476, 0.9485, 0.9478, 0.9497, 0.9517, 0.9462, 0.9469, 0.8994, 0.9872, 0.4578, 0.9844, 0.9667, 0.9953, 0.9368, 0.9932, 0.8589, 0.9917, 0.9409, 0.9938, 0.7775, 0.9906, 0.9553, 0.9963, 0.9952, 0.8989, 0.9755, 0.9738, 0.995, 0.9911, 0.9855, 0.9999, 0.9944, 0.9773, 0.9939, 0.9903, 0.9947, 0.9916, 0.9943, 0.9942, 0.9943, 0.9942, 0.9944, 0.9945, 0.9941, 0.9942]): _vg.add([_i], _w, 'REPLACE')
_vg = ob_cube_001.vertex_groups.new(name='Bone.014')
_vg = ob_cube_001.vertex_groups.new(name='Bone.016')
_vg = ob_cube_001.vertex_groups.new(name='Bone.018')
_vg = ob_cube_001.vertex_groups.new(name='Bone.020')
_vg = ob_cube_001.vertex_groups.new(name='Bone.015')
_vg = ob_cube_001.vertex_groups.new(name='Bone.017')
_vg = ob_cube_001.vertex_groups.new(name='Bone.019')
_vg = ob_cube_001.vertex_groups.new(name='Bone.021')
_m = ob_cube_001.modifiers.new('Subdivision', 'SUBSURF')
_m.uv_smooth = 'PRESERVE_CORNERS'
_m.show_only_control_edges = False
_m = ob_cube_001.modifiers.new('Armature', 'ARMATURE')
_m.object = ob_armature
ob_empty.location = (0.9208, 0.05919, 0.9854)
ob_empty.rotation_euler = (1.605, -0.05686, 1.581)
ob_empty.scale = (0.2065, 0.2065, 0.2065)
ob_empty.empty_display_type = 'IMAGE'
ob_empty.empty_display_size = 5.0
ob_empty.use_empty_image_alpha = True
ob_empty.color = (1.0, 1.0, 1.0, 0.2897)
ob_empty.lineart.crease_threshold = 0.0
ob_armature.location = (0.4905, -0.1376, 0.8661)
ob_armature.lineart.crease_threshold = 0.0

# ---- collection membership
col_collection.objects.link(ob_cube)
col_collection.objects.link(ob_light)
col_collection.objects.link(ob_camera)
col_collection.objects.link(ob_cube_001)
col_collection.objects.link(ob_empty)
col_collection.objects.link(ob_armature)

# ---- scene / render settings (as saved in the file)
scene.camera = ob_camera
scene.frame_start = 1; scene.frame_end = 34; scene.frame_set(25)
scene.render.engine = 'BLENDER_EEVEE_NEXT'
scene.cycles.use_denoising = False
scene.cycles.samples = 128
scene.cycles.sampling_pattern = 'TABULATED_SOBOL'
scene.cycles.use_adaptive_sampling = False
scene.cycles.use_light_tree = False
scene.view_settings.view_transform = 'Filmic'
bpy.context.view_layer.update()
